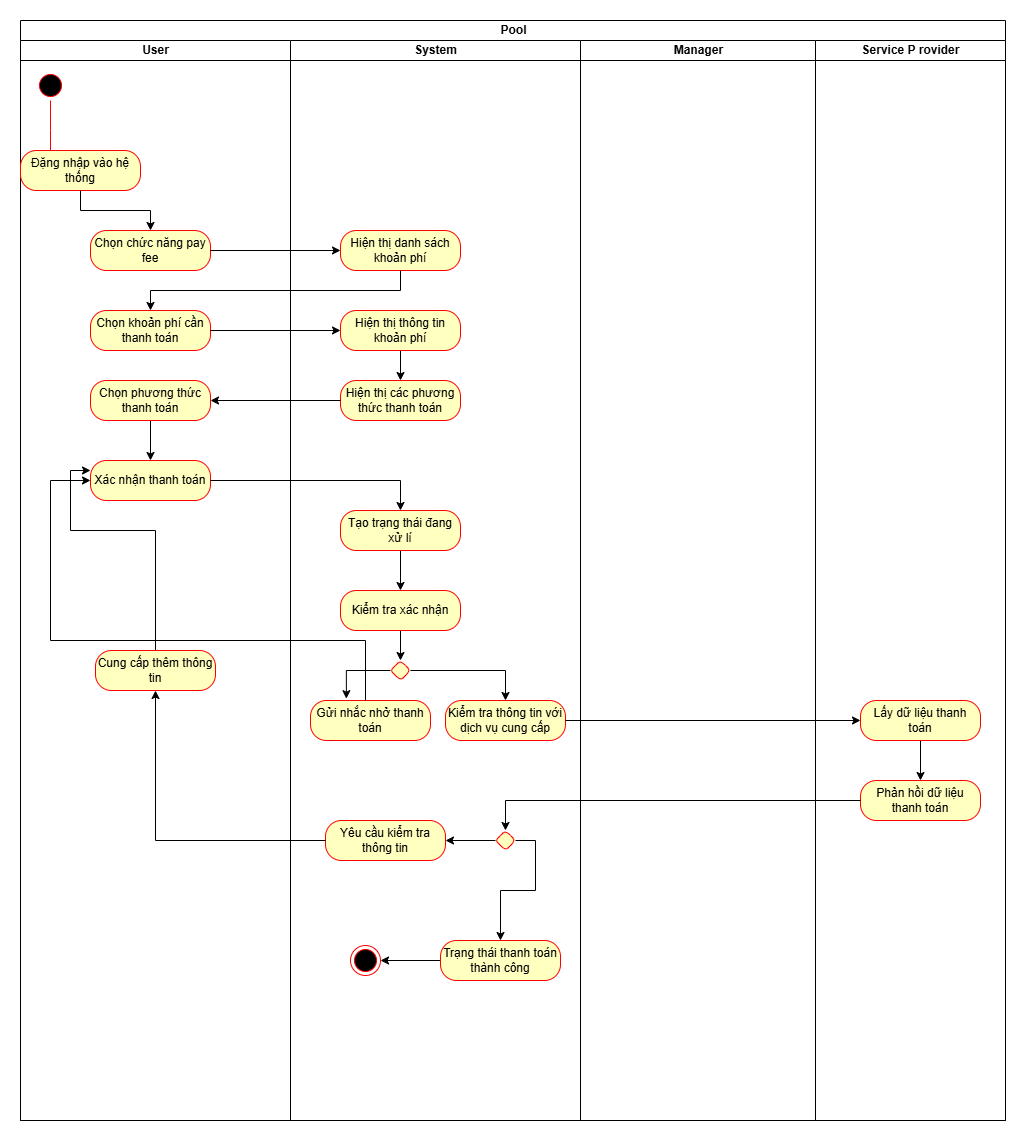

The diagram above was exported from draw.io. Its source (the exported page's mxGraphModel, read from the mxfile embedded in the PNG):
<mxGraphModel dx="2040" dy="1201" grid="1" gridSize="10" guides="1" tooltips="1" connect="1" arrows="1" fold="1" page="1" pageScale="1" pageWidth="850" pageHeight="1100" math="0" shadow="0">
  <root>
    <mxCell id="0" />
    <mxCell id="1" parent="0" />
    <mxCell id="xq96ugul6O6yEWz4h-JD-2" value="Pool" style="swimlane;childLayout=stackLayout;resizeParent=1;resizeParentMax=0;startSize=20;html=1;" vertex="1" parent="1">
      <mxGeometry width="985" height="1100" as="geometry" />
    </mxCell>
    <mxCell id="xq96ugul6O6yEWz4h-JD-3" value="User" style="swimlane;startSize=20;html=1;" vertex="1" parent="xq96ugul6O6yEWz4h-JD-2">
      <mxGeometry y="20" width="270" height="1080" as="geometry" />
    </mxCell>
    <mxCell id="xq96ugul6O6yEWz4h-JD-7" value="" style="ellipse;html=1;shape=startState;fillColor=#000000;strokeColor=#ff0000;" vertex="1" parent="xq96ugul6O6yEWz4h-JD-3">
      <mxGeometry x="14.999999999999545" y="30" width="30" height="30" as="geometry" />
    </mxCell>
    <mxCell id="xq96ugul6O6yEWz4h-JD-8" value="" style="edgeStyle=orthogonalEdgeStyle;html=1;verticalAlign=bottom;endArrow=open;endSize=8;strokeColor=#ff0000;rounded=0;" edge="1" source="xq96ugul6O6yEWz4h-JD-7" parent="xq96ugul6O6yEWz4h-JD-3">
      <mxGeometry relative="1" as="geometry">
        <mxPoint x="29.999999999999545" y="120" as="targetPoint" />
      </mxGeometry>
    </mxCell>
    <mxCell id="xq96ugul6O6yEWz4h-JD-9" value="Đặng nhập vào hệ thống" style="rounded=1;whiteSpace=wrap;html=1;arcSize=40;fontColor=#000000;fillColor=#ffffc0;strokeColor=#ff0000;" vertex="1" parent="xq96ugul6O6yEWz4h-JD-3">
      <mxGeometry x="-4.547473508864641e-13" y="110" width="120" height="40" as="geometry" />
    </mxCell>
    <mxCell id="xq96ugul6O6yEWz4h-JD-11" value="Chọn chức năng pay fee" style="rounded=1;whiteSpace=wrap;html=1;arcSize=40;fontColor=#000000;fillColor=#ffffc0;strokeColor=#ff0000;" vertex="1" parent="xq96ugul6O6yEWz4h-JD-3">
      <mxGeometry x="69.99999999999955" y="190" width="120" height="40" as="geometry" />
    </mxCell>
    <mxCell id="xq96ugul6O6yEWz4h-JD-12" value="" style="edgeStyle=orthogonalEdgeStyle;rounded=0;orthogonalLoop=1;jettySize=auto;html=1;" edge="1" parent="xq96ugul6O6yEWz4h-JD-3" source="xq96ugul6O6yEWz4h-JD-9" target="xq96ugul6O6yEWz4h-JD-11">
      <mxGeometry relative="1" as="geometry" />
    </mxCell>
    <mxCell id="xq96ugul6O6yEWz4h-JD-31" value="Chọn khoản phí cần thanh toán&lt;span style=&quot;color: rgba(0, 0, 0, 0); font-family: monospace; font-size: 0px; text-align: start; text-wrap-mode: nowrap;&quot;&gt;%3CmxGraphModel%3E%3Croot%3E%3CmxCell%20id%3D%220%22%2F%3E%3CmxCell%20id%3D%221%22%20parent%3D%220%22%2F%3E%3CmxCell%20id%3D%222%22%20value%3D%22Hi%E1%BB%87n%20th%E1%BB%8B%20danh%20s%C3%A1ch%20kho%E1%BA%A3n%20ph%C3%AD%22%20style%3D%22rounded%3D1%3BwhiteSpace%3Dwrap%3Bhtml%3D1%3BarcSize%3D40%3BfontColor%3D%23000000%3BfillColor%3D%23ffffc0%3BstrokeColor%3D%23ff0000%3B%22%20vertex%3D%221%22%20parent%3D%221%22%3E%3CmxGeometry%20x%3D%22320%22%20y%3D%22210%22%20width%3D%22120%22%20height%3D%2240%22%20as%3D%22geometry%22%2F%3E%3C%2FmxCell%3E%3C%2Froot%3E%3C%2FmxGraphModel%3E&lt;/span&gt;" style="rounded=1;whiteSpace=wrap;html=1;arcSize=40;fontColor=#000000;fillColor=#ffffc0;strokeColor=#ff0000;" vertex="1" parent="xq96ugul6O6yEWz4h-JD-3">
      <mxGeometry x="70" y="270" width="120" height="40" as="geometry" />
    </mxCell>
    <mxCell id="xq96ugul6O6yEWz4h-JD-40" value="" style="edgeStyle=orthogonalEdgeStyle;rounded=0;orthogonalLoop=1;jettySize=auto;html=1;" edge="1" parent="xq96ugul6O6yEWz4h-JD-3" source="xq96ugul6O6yEWz4h-JD-37" target="xq96ugul6O6yEWz4h-JD-39">
      <mxGeometry relative="1" as="geometry" />
    </mxCell>
    <mxCell id="xq96ugul6O6yEWz4h-JD-37" value="Chọn phương thức thanh toán" style="rounded=1;whiteSpace=wrap;html=1;arcSize=40;fontColor=#000000;fillColor=#ffffc0;strokeColor=#ff0000;" vertex="1" parent="xq96ugul6O6yEWz4h-JD-3">
      <mxGeometry x="70" y="340" width="120" height="40" as="geometry" />
    </mxCell>
    <mxCell id="xq96ugul6O6yEWz4h-JD-39" value="Xác nhận thanh toán" style="rounded=1;whiteSpace=wrap;html=1;arcSize=40;fontColor=#000000;fillColor=#ffffc0;strokeColor=#ff0000;" vertex="1" parent="xq96ugul6O6yEWz4h-JD-3">
      <mxGeometry x="70" y="420" width="120" height="40" as="geometry" />
    </mxCell>
    <mxCell id="xq96ugul6O6yEWz4h-JD-69" style="edgeStyle=orthogonalEdgeStyle;rounded=0;orthogonalLoop=1;jettySize=auto;html=1;entryX=0;entryY=0.25;entryDx=0;entryDy=0;" edge="1" parent="xq96ugul6O6yEWz4h-JD-3" source="xq96ugul6O6yEWz4h-JD-67" target="xq96ugul6O6yEWz4h-JD-39">
      <mxGeometry relative="1" as="geometry">
        <Array as="points">
          <mxPoint x="135" y="490" />
          <mxPoint x="50" y="490" />
          <mxPoint x="50" y="430" />
        </Array>
      </mxGeometry>
    </mxCell>
    <mxCell id="xq96ugul6O6yEWz4h-JD-67" value="Cung cấp thêm thông tin" style="rounded=1;whiteSpace=wrap;html=1;arcSize=40;fontColor=#000000;fillColor=#ffffc0;strokeColor=#ff0000;" vertex="1" parent="xq96ugul6O6yEWz4h-JD-3">
      <mxGeometry x="75" y="610" width="120" height="40" as="geometry" />
    </mxCell>
    <mxCell id="xq96ugul6O6yEWz4h-JD-4" value="System" style="swimlane;startSize=20;html=1;" vertex="1" parent="xq96ugul6O6yEWz4h-JD-2">
      <mxGeometry x="270" y="20" width="290" height="1080" as="geometry" />
    </mxCell>
    <mxCell id="xq96ugul6O6yEWz4h-JD-16" value="Hiện thị danh sách khoản phí" style="rounded=1;whiteSpace=wrap;html=1;arcSize=40;fontColor=#000000;fillColor=#ffffc0;strokeColor=#ff0000;" vertex="1" parent="xq96ugul6O6yEWz4h-JD-4">
      <mxGeometry x="50" y="190" width="120" height="40" as="geometry" />
    </mxCell>
    <mxCell id="xq96ugul6O6yEWz4h-JD-36" value="" style="edgeStyle=orthogonalEdgeStyle;rounded=0;orthogonalLoop=1;jettySize=auto;html=1;" edge="1" parent="xq96ugul6O6yEWz4h-JD-4" source="xq96ugul6O6yEWz4h-JD-33" target="xq96ugul6O6yEWz4h-JD-35">
      <mxGeometry relative="1" as="geometry" />
    </mxCell>
    <mxCell id="xq96ugul6O6yEWz4h-JD-33" value="Hiện thị thông tin khoản phí" style="rounded=1;whiteSpace=wrap;html=1;arcSize=40;fontColor=#000000;fillColor=#ffffc0;strokeColor=#ff0000;" vertex="1" parent="xq96ugul6O6yEWz4h-JD-4">
      <mxGeometry x="50" y="270" width="120" height="40" as="geometry" />
    </mxCell>
    <mxCell id="xq96ugul6O6yEWz4h-JD-35" value="Hiện thị các phương thức thanh toán" style="rounded=1;whiteSpace=wrap;html=1;arcSize=40;fontColor=#000000;fillColor=#ffffc0;strokeColor=#ff0000;" vertex="1" parent="xq96ugul6O6yEWz4h-JD-4">
      <mxGeometry x="50" y="340" width="120" height="40" as="geometry" />
    </mxCell>
    <mxCell id="xq96ugul6O6yEWz4h-JD-52" value="" style="edgeStyle=orthogonalEdgeStyle;rounded=0;orthogonalLoop=1;jettySize=auto;html=1;entryX=0.299;entryY=-0.046;entryDx=0;entryDy=0;entryPerimeter=0;" edge="1" parent="xq96ugul6O6yEWz4h-JD-4" source="xq96ugul6O6yEWz4h-JD-47" target="xq96ugul6O6yEWz4h-JD-51">
      <mxGeometry relative="1" as="geometry">
        <mxPoint x="55" y="660" as="targetPoint" />
        <Array as="points">
          <mxPoint x="56" y="630" />
        </Array>
      </mxGeometry>
    </mxCell>
    <mxCell id="xq96ugul6O6yEWz4h-JD-54" value="" style="edgeStyle=orthogonalEdgeStyle;rounded=0;orthogonalLoop=1;jettySize=auto;html=1;" edge="1" parent="xq96ugul6O6yEWz4h-JD-4" source="xq96ugul6O6yEWz4h-JD-47" target="xq96ugul6O6yEWz4h-JD-53">
      <mxGeometry relative="1" as="geometry" />
    </mxCell>
    <mxCell id="xq96ugul6O6yEWz4h-JD-47" value="" style="rhombus;whiteSpace=wrap;html=1;fillColor=#ffffc0;strokeColor=#ff0000;fontColor=#000000;rounded=1;arcSize=40;" vertex="1" parent="xq96ugul6O6yEWz4h-JD-4">
      <mxGeometry x="100" y="620" width="20" height="20" as="geometry" />
    </mxCell>
    <mxCell id="xq96ugul6O6yEWz4h-JD-51" value="Gửi nhắc nhở thanh toán" style="rounded=1;whiteSpace=wrap;html=1;arcSize=40;fontColor=#000000;fillColor=#ffffc0;strokeColor=#ff0000;" vertex="1" parent="xq96ugul6O6yEWz4h-JD-4">
      <mxGeometry x="20" y="660" width="120" height="40" as="geometry" />
    </mxCell>
    <mxCell id="xq96ugul6O6yEWz4h-JD-53" value="Kiểm tra thông tin với dịch vụ cung cấp" style="rounded=1;whiteSpace=wrap;html=1;arcSize=40;fontColor=#000000;fillColor=#ffffc0;strokeColor=#ff0000;" vertex="1" parent="xq96ugul6O6yEWz4h-JD-4">
      <mxGeometry x="155" y="660" width="120" height="40" as="geometry" />
    </mxCell>
    <mxCell id="xq96ugul6O6yEWz4h-JD-66" value="" style="edgeStyle=orthogonalEdgeStyle;rounded=0;orthogonalLoop=1;jettySize=auto;html=1;" edge="1" parent="xq96ugul6O6yEWz4h-JD-4" source="xq96ugul6O6yEWz4h-JD-62" target="xq96ugul6O6yEWz4h-JD-65">
      <mxGeometry relative="1" as="geometry" />
    </mxCell>
    <mxCell id="xq96ugul6O6yEWz4h-JD-73" style="edgeStyle=orthogonalEdgeStyle;rounded=0;orthogonalLoop=1;jettySize=auto;html=1;exitX=1;exitY=0.5;exitDx=0;exitDy=0;entryX=0.5;entryY=0;entryDx=0;entryDy=0;" edge="1" parent="xq96ugul6O6yEWz4h-JD-4" source="xq96ugul6O6yEWz4h-JD-62" target="xq96ugul6O6yEWz4h-JD-72">
      <mxGeometry relative="1" as="geometry">
        <Array as="points">
          <mxPoint x="245" y="800" />
          <mxPoint x="245" y="850" />
          <mxPoint x="210" y="850" />
        </Array>
      </mxGeometry>
    </mxCell>
    <mxCell id="xq96ugul6O6yEWz4h-JD-62" value="" style="rhombus;whiteSpace=wrap;html=1;fillColor=#ffffc0;strokeColor=#ff0000;fontColor=#000000;rounded=1;arcSize=40;" vertex="1" parent="xq96ugul6O6yEWz4h-JD-4">
      <mxGeometry x="205" y="790" width="20" height="20" as="geometry" />
    </mxCell>
    <mxCell id="xq96ugul6O6yEWz4h-JD-65" value="Yêu cầu kiểm tra thông tin" style="rounded=1;whiteSpace=wrap;html=1;arcSize=40;fontColor=#000000;fillColor=#ffffc0;strokeColor=#ff0000;" vertex="1" parent="xq96ugul6O6yEWz4h-JD-4">
      <mxGeometry x="35" y="780" width="120" height="40" as="geometry" />
    </mxCell>
    <mxCell id="xq96ugul6O6yEWz4h-JD-83" value="" style="edgeStyle=orthogonalEdgeStyle;rounded=0;orthogonalLoop=1;jettySize=auto;html=1;" edge="1" parent="xq96ugul6O6yEWz4h-JD-4" source="xq96ugul6O6yEWz4h-JD-72" target="xq96ugul6O6yEWz4h-JD-82">
      <mxGeometry relative="1" as="geometry" />
    </mxCell>
    <mxCell id="xq96ugul6O6yEWz4h-JD-72" value="Trạng thái thanh toán thành công" style="rounded=1;whiteSpace=wrap;html=1;arcSize=40;fontColor=#000000;fillColor=#ffffc0;strokeColor=#ff0000;" vertex="1" parent="xq96ugul6O6yEWz4h-JD-4">
      <mxGeometry x="150" y="900" width="120" height="40" as="geometry" />
    </mxCell>
    <mxCell id="xq96ugul6O6yEWz4h-JD-79" value="" style="edgeStyle=orthogonalEdgeStyle;rounded=0;orthogonalLoop=1;jettySize=auto;html=1;" edge="1" parent="xq96ugul6O6yEWz4h-JD-4" source="xq96ugul6O6yEWz4h-JD-74" target="xq96ugul6O6yEWz4h-JD-78">
      <mxGeometry relative="1" as="geometry" />
    </mxCell>
    <mxCell id="xq96ugul6O6yEWz4h-JD-74" value="Tạo trạng thái đang xử lí" style="rounded=1;whiteSpace=wrap;html=1;arcSize=40;fontColor=#000000;fillColor=#ffffc0;strokeColor=#ff0000;" vertex="1" parent="xq96ugul6O6yEWz4h-JD-4">
      <mxGeometry x="50" y="470" width="120" height="40" as="geometry" />
    </mxCell>
    <mxCell id="xq96ugul6O6yEWz4h-JD-81" style="edgeStyle=orthogonalEdgeStyle;rounded=0;orthogonalLoop=1;jettySize=auto;html=1;entryX=0.5;entryY=0;entryDx=0;entryDy=0;" edge="1" parent="xq96ugul6O6yEWz4h-JD-4" source="xq96ugul6O6yEWz4h-JD-78" target="xq96ugul6O6yEWz4h-JD-47">
      <mxGeometry relative="1" as="geometry" />
    </mxCell>
    <mxCell id="xq96ugul6O6yEWz4h-JD-78" value="Kiểm tra xác nhận" style="rounded=1;whiteSpace=wrap;html=1;arcSize=40;fontColor=#000000;fillColor=#ffffc0;strokeColor=#ff0000;" vertex="1" parent="xq96ugul6O6yEWz4h-JD-4">
      <mxGeometry x="50" y="550" width="120" height="40" as="geometry" />
    </mxCell>
    <mxCell id="xq96ugul6O6yEWz4h-JD-82" value="" style="ellipse;html=1;shape=endState;fillColor=#000000;strokeColor=#ff0000;" vertex="1" parent="xq96ugul6O6yEWz4h-JD-4">
      <mxGeometry x="60" y="905" width="30" height="30" as="geometry" />
    </mxCell>
    <mxCell id="xq96ugul6O6yEWz4h-JD-5" value="Manager" style="swimlane;startSize=20;html=1;" vertex="1" parent="xq96ugul6O6yEWz4h-JD-2">
      <mxGeometry x="560" y="20" width="235" height="1080" as="geometry" />
    </mxCell>
    <mxCell id="xq96ugul6O6yEWz4h-JD-6" value="Service P rovider" style="swimlane;startSize=20;html=1;" vertex="1" parent="xq96ugul6O6yEWz4h-JD-2">
      <mxGeometry x="795" y="20" width="190" height="1080" as="geometry" />
    </mxCell>
    <mxCell id="xq96ugul6O6yEWz4h-JD-59" value="" style="edgeStyle=orthogonalEdgeStyle;rounded=0;orthogonalLoop=1;jettySize=auto;html=1;" edge="1" parent="xq96ugul6O6yEWz4h-JD-6" source="xq96ugul6O6yEWz4h-JD-56" target="xq96ugul6O6yEWz4h-JD-58">
      <mxGeometry relative="1" as="geometry" />
    </mxCell>
    <mxCell id="xq96ugul6O6yEWz4h-JD-56" value="Lấy dữ liệu thanh toán" style="rounded=1;whiteSpace=wrap;html=1;arcSize=40;fontColor=#000000;fillColor=#ffffc0;strokeColor=#ff0000;" vertex="1" parent="xq96ugul6O6yEWz4h-JD-6">
      <mxGeometry x="45" y="660" width="120" height="40" as="geometry" />
    </mxCell>
    <mxCell id="xq96ugul6O6yEWz4h-JD-58" value="Phản hồi dữ liệu thanh toán" style="rounded=1;whiteSpace=wrap;html=1;arcSize=40;fontColor=#000000;fillColor=#ffffc0;strokeColor=#ff0000;" vertex="1" parent="xq96ugul6O6yEWz4h-JD-6">
      <mxGeometry x="45" y="740" width="120" height="40" as="geometry" />
    </mxCell>
    <mxCell id="xq96ugul6O6yEWz4h-JD-17" value="" style="edgeStyle=orthogonalEdgeStyle;rounded=0;orthogonalLoop=1;jettySize=auto;html=1;exitX=1;exitY=0.5;exitDx=0;exitDy=0;" edge="1" parent="xq96ugul6O6yEWz4h-JD-2" source="xq96ugul6O6yEWz4h-JD-11" target="xq96ugul6O6yEWz4h-JD-16">
      <mxGeometry relative="1" as="geometry">
        <mxPoint x="220" y="230" as="sourcePoint" />
      </mxGeometry>
    </mxCell>
    <mxCell id="xq96ugul6O6yEWz4h-JD-32" value="" style="edgeStyle=orthogonalEdgeStyle;rounded=0;orthogonalLoop=1;jettySize=auto;html=1;" edge="1" parent="xq96ugul6O6yEWz4h-JD-2" source="xq96ugul6O6yEWz4h-JD-16" target="xq96ugul6O6yEWz4h-JD-31">
      <mxGeometry relative="1" as="geometry">
        <Array as="points">
          <mxPoint x="380" y="270" />
          <mxPoint x="130" y="270" />
        </Array>
      </mxGeometry>
    </mxCell>
    <mxCell id="xq96ugul6O6yEWz4h-JD-34" value="" style="edgeStyle=orthogonalEdgeStyle;rounded=0;orthogonalLoop=1;jettySize=auto;html=1;" edge="1" parent="xq96ugul6O6yEWz4h-JD-2" source="xq96ugul6O6yEWz4h-JD-31" target="xq96ugul6O6yEWz4h-JD-33">
      <mxGeometry relative="1" as="geometry" />
    </mxCell>
    <mxCell id="xq96ugul6O6yEWz4h-JD-38" value="" style="edgeStyle=orthogonalEdgeStyle;rounded=0;orthogonalLoop=1;jettySize=auto;html=1;" edge="1" parent="xq96ugul6O6yEWz4h-JD-2" source="xq96ugul6O6yEWz4h-JD-35" target="xq96ugul6O6yEWz4h-JD-37">
      <mxGeometry relative="1" as="geometry" />
    </mxCell>
    <mxCell id="xq96ugul6O6yEWz4h-JD-55" style="edgeStyle=orthogonalEdgeStyle;rounded=0;orthogonalLoop=1;jettySize=auto;html=1;entryX=0;entryY=0.5;entryDx=0;entryDy=0;" edge="1" parent="xq96ugul6O6yEWz4h-JD-2" source="xq96ugul6O6yEWz4h-JD-51" target="xq96ugul6O6yEWz4h-JD-39">
      <mxGeometry relative="1" as="geometry">
        <Array as="points">
          <mxPoint x="345" y="620" />
          <mxPoint x="30" y="620" />
          <mxPoint x="30" y="460" />
        </Array>
      </mxGeometry>
    </mxCell>
    <mxCell id="xq96ugul6O6yEWz4h-JD-57" value="" style="edgeStyle=orthogonalEdgeStyle;rounded=0;orthogonalLoop=1;jettySize=auto;html=1;" edge="1" parent="xq96ugul6O6yEWz4h-JD-2" source="xq96ugul6O6yEWz4h-JD-53" target="xq96ugul6O6yEWz4h-JD-56">
      <mxGeometry relative="1" as="geometry" />
    </mxCell>
    <mxCell id="xq96ugul6O6yEWz4h-JD-61" value="" style="edgeStyle=orthogonalEdgeStyle;rounded=0;orthogonalLoop=1;jettySize=auto;html=1;exitX=0;exitY=0.5;exitDx=0;exitDy=0;entryX=0.5;entryY=0;entryDx=0;entryDy=0;" edge="1" parent="xq96ugul6O6yEWz4h-JD-2" source="xq96ugul6O6yEWz4h-JD-58" target="xq96ugul6O6yEWz4h-JD-62">
      <mxGeometry relative="1" as="geometry">
        <mxPoint x="840" y="639.9411764705881" as="sourcePoint" />
        <mxPoint x="545" y="650" as="targetPoint" />
        <Array as="points">
          <mxPoint x="485" y="780" />
        </Array>
      </mxGeometry>
    </mxCell>
    <mxCell id="xq96ugul6O6yEWz4h-JD-68" value="" style="edgeStyle=orthogonalEdgeStyle;rounded=0;orthogonalLoop=1;jettySize=auto;html=1;" edge="1" parent="xq96ugul6O6yEWz4h-JD-2" source="xq96ugul6O6yEWz4h-JD-65" target="xq96ugul6O6yEWz4h-JD-67">
      <mxGeometry relative="1" as="geometry" />
    </mxCell>
    <mxCell id="xq96ugul6O6yEWz4h-JD-75" style="edgeStyle=orthogonalEdgeStyle;rounded=0;orthogonalLoop=1;jettySize=auto;html=1;entryX=0.5;entryY=0;entryDx=0;entryDy=0;" edge="1" parent="xq96ugul6O6yEWz4h-JD-2" source="xq96ugul6O6yEWz4h-JD-39" target="xq96ugul6O6yEWz4h-JD-74">
      <mxGeometry relative="1" as="geometry" />
    </mxCell>
  </root>
</mxGraphModel>